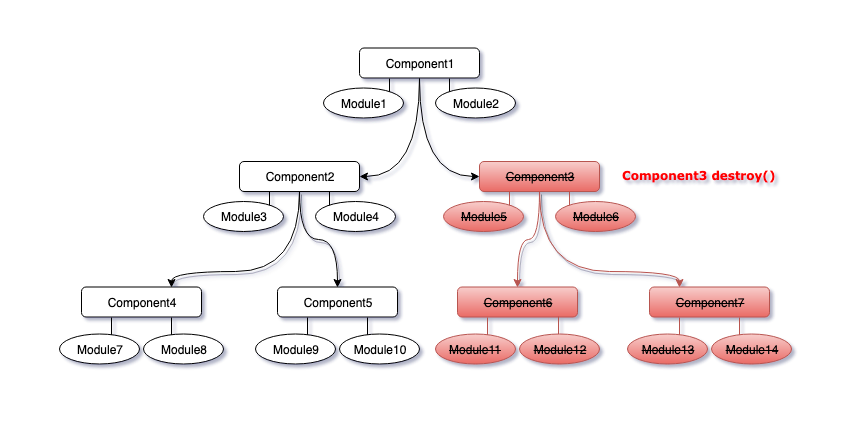

The diagram above was exported from draw.io. Its source (the exported page's mxGraphModel, read from the mxfile embedded in the PNG):
<mxGraphModel dx="1186" dy="1826" grid="1" gridSize="10" guides="1" tooltips="1" connect="1" arrows="1" fold="1" page="1" pageScale="1" pageWidth="850" pageHeight="1100" math="0" shadow="1">
  <root>
    <mxCell id="0" />
    <mxCell id="1" parent="0" />
    <mxCell id="gxmfdeqYCGpD0BLjBaJc-17" style="edgeStyle=orthogonalEdgeStyle;orthogonalLoop=1;jettySize=auto;html=1;exitX=0.5;exitY=1;exitDx=0;exitDy=0;entryX=1;entryY=0.5;entryDx=0;entryDy=0;curved=1;" parent="1" source="gxmfdeqYCGpD0BLjBaJc-1" target="gxmfdeqYCGpD0BLjBaJc-19" edge="1">
      <mxGeometry relative="1" as="geometry">
        <mxPoint x="364" y="151.5" as="targetPoint" />
      </mxGeometry>
    </mxCell>
    <mxCell id="gxmfdeqYCGpD0BLjBaJc-1" value="Component1" style="rounded=1;whiteSpace=wrap;html=1;" parent="1" vertex="1">
      <mxGeometry x="359" y="46.5" width="120" height="30" as="geometry" />
    </mxCell>
    <mxCell id="gxmfdeqYCGpD0BLjBaJc-18" style="edgeStyle=orthogonalEdgeStyle;curved=1;orthogonalLoop=1;jettySize=auto;html=1;exitX=0.5;exitY=1;exitDx=0;exitDy=0;entryX=0;entryY=0.5;entryDx=0;entryDy=0;" parent="1" source="gxmfdeqYCGpD0BLjBaJc-1" target="gxmfdeqYCGpD0BLjBaJc-24" edge="1">
      <mxGeometry relative="1" as="geometry">
        <mxPoint x="484" y="151.5" as="targetPoint" />
      </mxGeometry>
    </mxCell>
    <mxCell id="gxmfdeqYCGpD0BLjBaJc-10" style="edgeStyle=orthogonalEdgeStyle;rounded=0;orthogonalLoop=1;jettySize=auto;html=1;exitX=1;exitY=0;exitDx=0;exitDy=0;entryX=0.25;entryY=1;entryDx=0;entryDy=0;endArrow=none;endFill=0;" parent="1" source="gxmfdeqYCGpD0BLjBaJc-4" target="gxmfdeqYCGpD0BLjBaJc-1" edge="1">
      <mxGeometry relative="1" as="geometry" />
    </mxCell>
    <mxCell id="gxmfdeqYCGpD0BLjBaJc-4" value="Module1" style="ellipse;whiteSpace=wrap;html=1;" parent="1" vertex="1">
      <mxGeometry x="323" y="86.5" width="80" height="30" as="geometry" />
    </mxCell>
    <mxCell id="gxmfdeqYCGpD0BLjBaJc-11" style="edgeStyle=orthogonalEdgeStyle;rounded=0;orthogonalLoop=1;jettySize=auto;html=1;exitX=0;exitY=0;exitDx=0;exitDy=0;entryX=0.75;entryY=1;entryDx=0;entryDy=0;endArrow=none;endFill=0;" parent="1" source="gxmfdeqYCGpD0BLjBaJc-5" target="gxmfdeqYCGpD0BLjBaJc-1" edge="1">
      <mxGeometry relative="1" as="geometry" />
    </mxCell>
    <mxCell id="gxmfdeqYCGpD0BLjBaJc-5" value="Module2" style="ellipse;whiteSpace=wrap;html=1;" parent="1" vertex="1">
      <mxGeometry x="435" y="86.5" width="80" height="30" as="geometry" />
    </mxCell>
    <mxCell id="gxmfdeqYCGpD0BLjBaJc-55" style="edgeStyle=orthogonalEdgeStyle;orthogonalLoop=1;jettySize=auto;html=1;exitX=0.5;exitY=1;exitDx=0;exitDy=0;entryX=0.5;entryY=0;entryDx=0;entryDy=0;shadow=1;strokeColor=none;curved=1;" parent="1" source="gxmfdeqYCGpD0BLjBaJc-19" target="gxmfdeqYCGpD0BLjBaJc-44" edge="1">
      <mxGeometry relative="1" as="geometry" />
    </mxCell>
    <mxCell id="gxmfdeqYCGpD0BLjBaJc-19" value="Component2" style="rounded=1;whiteSpace=wrap;html=1;" parent="1" vertex="1">
      <mxGeometry x="239" y="160" width="120" height="30" as="geometry" />
    </mxCell>
    <mxCell id="gxmfdeqYCGpD0BLjBaJc-20" style="edgeStyle=orthogonalEdgeStyle;rounded=0;orthogonalLoop=1;jettySize=auto;html=1;exitX=1;exitY=0;exitDx=0;exitDy=0;entryX=0.25;entryY=1;entryDx=0;entryDy=0;endArrow=none;endFill=0;" parent="1" source="gxmfdeqYCGpD0BLjBaJc-21" target="gxmfdeqYCGpD0BLjBaJc-19" edge="1">
      <mxGeometry relative="1" as="geometry" />
    </mxCell>
    <mxCell id="gxmfdeqYCGpD0BLjBaJc-21" value="Module3" style="ellipse;whiteSpace=wrap;html=1;" parent="1" vertex="1">
      <mxGeometry x="203" y="200" width="80" height="30" as="geometry" />
    </mxCell>
    <mxCell id="gxmfdeqYCGpD0BLjBaJc-22" style="edgeStyle=orthogonalEdgeStyle;rounded=0;orthogonalLoop=1;jettySize=auto;html=1;exitX=0;exitY=0;exitDx=0;exitDy=0;entryX=0.75;entryY=1;entryDx=0;entryDy=0;endArrow=none;endFill=0;" parent="1" source="gxmfdeqYCGpD0BLjBaJc-23" target="gxmfdeqYCGpD0BLjBaJc-19" edge="1">
      <mxGeometry relative="1" as="geometry" />
    </mxCell>
    <mxCell id="gxmfdeqYCGpD0BLjBaJc-23" value="Module4" style="ellipse;whiteSpace=wrap;html=1;" parent="1" vertex="1">
      <mxGeometry x="315" y="200" width="80" height="30" as="geometry" />
    </mxCell>
    <mxCell id="gxmfdeqYCGpD0BLjBaJc-24" value="&lt;strike&gt;Component3&lt;/strike&gt;" style="rounded=1;whiteSpace=wrap;html=1;fillColor=#f8cecc;strokeColor=#b85450;gradientColor=#ea6b66;" parent="1" vertex="1">
      <mxGeometry x="479" y="160" width="120" height="30" as="geometry" />
    </mxCell>
    <mxCell id="gxmfdeqYCGpD0BLjBaJc-25" style="edgeStyle=orthogonalEdgeStyle;rounded=0;orthogonalLoop=1;jettySize=auto;html=1;exitX=1;exitY=0;exitDx=0;exitDy=0;entryX=0.25;entryY=1;entryDx=0;entryDy=0;endArrow=none;endFill=0;fillColor=#f8cecc;strokeColor=#b85450;gradientColor=#ea6b66;" parent="1" source="gxmfdeqYCGpD0BLjBaJc-26" target="gxmfdeqYCGpD0BLjBaJc-24" edge="1">
      <mxGeometry relative="1" as="geometry" />
    </mxCell>
    <mxCell id="gxmfdeqYCGpD0BLjBaJc-26" value="&lt;strike&gt;Module5&lt;/strike&gt;" style="ellipse;whiteSpace=wrap;html=1;fillColor=#f8cecc;strokeColor=#b85450;gradientColor=#ea6b66;" parent="1" vertex="1">
      <mxGeometry x="443" y="200" width="80" height="30" as="geometry" />
    </mxCell>
    <mxCell id="gxmfdeqYCGpD0BLjBaJc-27" style="edgeStyle=orthogonalEdgeStyle;rounded=0;orthogonalLoop=1;jettySize=auto;html=1;exitX=0;exitY=0;exitDx=0;exitDy=0;entryX=0.75;entryY=1;entryDx=0;entryDy=0;endArrow=none;endFill=0;fillColor=#f8cecc;strokeColor=#b85450;gradientColor=#ea6b66;" parent="1" source="gxmfdeqYCGpD0BLjBaJc-28" target="gxmfdeqYCGpD0BLjBaJc-24" edge="1">
      <mxGeometry relative="1" as="geometry" />
    </mxCell>
    <mxCell id="gxmfdeqYCGpD0BLjBaJc-28" value="&lt;strike&gt;Module6&lt;/strike&gt;" style="ellipse;whiteSpace=wrap;html=1;fillColor=#f8cecc;strokeColor=#b85450;gradientColor=#ea6b66;" parent="1" vertex="1">
      <mxGeometry x="555" y="200" width="80" height="30" as="geometry" />
    </mxCell>
    <mxCell id="gxmfdeqYCGpD0BLjBaJc-75" style="edgeStyle=orthogonalEdgeStyle;curved=1;orthogonalLoop=1;jettySize=auto;html=1;exitX=0.5;exitY=1;exitDx=0;exitDy=0;entryX=0.75;entryY=0;entryDx=0;entryDy=0;shadow=1;" parent="1" source="gxmfdeqYCGpD0BLjBaJc-19" target="gxmfdeqYCGpD0BLjBaJc-29" edge="1">
      <mxGeometry relative="1" as="geometry">
        <Array as="points">
          <mxPoint x="299" y="270" />
          <mxPoint x="171" y="270" />
        </Array>
      </mxGeometry>
    </mxCell>
    <mxCell id="gxmfdeqYCGpD0BLjBaJc-29" value="Component4" style="rounded=1;whiteSpace=wrap;html=1;" parent="1" vertex="1">
      <mxGeometry x="81" y="285.5" width="120" height="30" as="geometry" />
    </mxCell>
    <mxCell id="gxmfdeqYCGpD0BLjBaJc-30" style="edgeStyle=orthogonalEdgeStyle;rounded=0;orthogonalLoop=1;jettySize=auto;html=1;exitX=1;exitY=0;exitDx=0;exitDy=0;entryX=0.25;entryY=1;entryDx=0;entryDy=0;endArrow=none;endFill=0;" parent="1" source="gxmfdeqYCGpD0BLjBaJc-31" target="gxmfdeqYCGpD0BLjBaJc-29" edge="1">
      <mxGeometry relative="1" as="geometry" />
    </mxCell>
    <mxCell id="gxmfdeqYCGpD0BLjBaJc-31" value="Module7" style="ellipse;whiteSpace=wrap;html=1;" parent="1" vertex="1">
      <mxGeometry x="59" y="332.5" width="80" height="30" as="geometry" />
    </mxCell>
    <mxCell id="gxmfdeqYCGpD0BLjBaJc-32" style="edgeStyle=orthogonalEdgeStyle;rounded=0;orthogonalLoop=1;jettySize=auto;html=1;exitX=0;exitY=0;exitDx=0;exitDy=0;entryX=0.75;entryY=1;entryDx=0;entryDy=0;endArrow=none;endFill=0;" parent="1" source="gxmfdeqYCGpD0BLjBaJc-33" target="gxmfdeqYCGpD0BLjBaJc-29" edge="1">
      <mxGeometry relative="1" as="geometry" />
    </mxCell>
    <mxCell id="gxmfdeqYCGpD0BLjBaJc-33" value="Module8" style="ellipse;whiteSpace=wrap;html=1;" parent="1" vertex="1">
      <mxGeometry x="143" y="332.5" width="80" height="30" as="geometry" />
    </mxCell>
    <mxCell id="gxmfdeqYCGpD0BLjBaJc-70" style="edgeStyle=orthogonalEdgeStyle;curved=1;orthogonalLoop=1;jettySize=auto;html=1;exitX=0.5;exitY=1;exitDx=0;exitDy=0;entryX=0.5;entryY=0;entryDx=0;entryDy=0;shadow=1;fillColor=#f8cecc;strokeColor=#b85450;gradientColor=#ea6b66;" parent="1" source="gxmfdeqYCGpD0BLjBaJc-24" target="gxmfdeqYCGpD0BLjBaJc-34" edge="1">
      <mxGeometry relative="1" as="geometry" />
    </mxCell>
    <mxCell id="gxmfdeqYCGpD0BLjBaJc-34" value="&lt;strike&gt;Component6&lt;/strike&gt;" style="rounded=1;whiteSpace=wrap;html=1;fillColor=#f8cecc;strokeColor=#b85450;gradientColor=#ea6b66;" parent="1" vertex="1">
      <mxGeometry x="457" y="285.5" width="120" height="30" as="geometry" />
    </mxCell>
    <mxCell id="gxmfdeqYCGpD0BLjBaJc-35" style="edgeStyle=orthogonalEdgeStyle;rounded=0;orthogonalLoop=1;jettySize=auto;html=1;exitX=1;exitY=0;exitDx=0;exitDy=0;entryX=0.25;entryY=1;entryDx=0;entryDy=0;endArrow=none;endFill=0;fillColor=#f8cecc;strokeColor=#b85450;gradientColor=#ea6b66;" parent="1" source="gxmfdeqYCGpD0BLjBaJc-36" target="gxmfdeqYCGpD0BLjBaJc-34" edge="1">
      <mxGeometry relative="1" as="geometry" />
    </mxCell>
    <mxCell id="gxmfdeqYCGpD0BLjBaJc-36" value="&lt;strike&gt;Module11&lt;/strike&gt;" style="ellipse;whiteSpace=wrap;html=1;fillColor=#f8cecc;strokeColor=#b85450;gradientColor=#ea6b66;" parent="1" vertex="1">
      <mxGeometry x="435" y="332.5" width="80" height="30" as="geometry" />
    </mxCell>
    <mxCell id="rTaV4AirEyG_lDeZ_-9L-1" style="edgeStyle=orthogonalEdgeStyle;rounded=0;orthogonalLoop=1;jettySize=auto;html=1;exitX=0.5;exitY=0;exitDx=0;exitDy=0;entryX=0.842;entryY=0.983;entryDx=0;entryDy=0;entryPerimeter=0;endArrow=none;endFill=0;fillColor=#f8cecc;strokeColor=#b85450;gradientColor=#ea6b66;" edge="1" parent="1" source="gxmfdeqYCGpD0BLjBaJc-38" target="gxmfdeqYCGpD0BLjBaJc-34">
      <mxGeometry relative="1" as="geometry" />
    </mxCell>
    <mxCell id="gxmfdeqYCGpD0BLjBaJc-38" value="&lt;strike&gt;Module12&lt;/strike&gt;" style="ellipse;whiteSpace=wrap;html=1;fillColor=#f8cecc;strokeColor=#b85450;gradientColor=#ea6b66;" parent="1" vertex="1">
      <mxGeometry x="519" y="332.5" width="80" height="30" as="geometry" />
    </mxCell>
    <mxCell id="gxmfdeqYCGpD0BLjBaJc-69" style="edgeStyle=orthogonalEdgeStyle;curved=1;orthogonalLoop=1;jettySize=auto;html=1;exitX=0.5;exitY=1;exitDx=0;exitDy=0;entryX=0.5;entryY=0;entryDx=0;entryDy=0;shadow=1;" parent="1" source="gxmfdeqYCGpD0BLjBaJc-19" target="gxmfdeqYCGpD0BLjBaJc-44" edge="1">
      <mxGeometry relative="1" as="geometry" />
    </mxCell>
    <mxCell id="gxmfdeqYCGpD0BLjBaJc-44" value="Component5" style="rounded=1;whiteSpace=wrap;html=1;" parent="1" vertex="1">
      <mxGeometry x="277" y="285.5" width="120" height="30" as="geometry" />
    </mxCell>
    <mxCell id="gxmfdeqYCGpD0BLjBaJc-45" style="edgeStyle=orthogonalEdgeStyle;rounded=0;orthogonalLoop=1;jettySize=auto;html=1;exitX=1;exitY=0;exitDx=0;exitDy=0;entryX=0.25;entryY=1;entryDx=0;entryDy=0;endArrow=none;endFill=0;" parent="1" source="gxmfdeqYCGpD0BLjBaJc-46" target="gxmfdeqYCGpD0BLjBaJc-44" edge="1">
      <mxGeometry relative="1" as="geometry" />
    </mxCell>
    <mxCell id="gxmfdeqYCGpD0BLjBaJc-46" value="Module9" style="ellipse;whiteSpace=wrap;html=1;" parent="1" vertex="1">
      <mxGeometry x="255" y="332.5" width="80" height="30" as="geometry" />
    </mxCell>
    <mxCell id="gxmfdeqYCGpD0BLjBaJc-47" style="edgeStyle=orthogonalEdgeStyle;rounded=0;orthogonalLoop=1;jettySize=auto;html=1;exitX=0;exitY=0;exitDx=0;exitDy=0;entryX=0.75;entryY=1;entryDx=0;entryDy=0;endArrow=none;endFill=0;" parent="1" source="gxmfdeqYCGpD0BLjBaJc-48" target="gxmfdeqYCGpD0BLjBaJc-44" edge="1">
      <mxGeometry relative="1" as="geometry" />
    </mxCell>
    <mxCell id="gxmfdeqYCGpD0BLjBaJc-48" value="Module10" style="ellipse;whiteSpace=wrap;html=1;" parent="1" vertex="1">
      <mxGeometry x="339" y="332.5" width="80" height="30" as="geometry" />
    </mxCell>
    <mxCell id="gxmfdeqYCGpD0BLjBaJc-74" style="edgeStyle=orthogonalEdgeStyle;curved=1;orthogonalLoop=1;jettySize=auto;html=1;exitX=0.5;exitY=1;exitDx=0;exitDy=0;entryX=0.25;entryY=0;entryDx=0;entryDy=0;shadow=1;fillColor=#f8cecc;strokeColor=#b85450;gradientColor=#ea6b66;" parent="1" source="gxmfdeqYCGpD0BLjBaJc-24" target="gxmfdeqYCGpD0BLjBaJc-49" edge="1">
      <mxGeometry relative="1" as="geometry">
        <Array as="points">
          <mxPoint x="539" y="270" />
          <mxPoint x="679" y="270" />
        </Array>
      </mxGeometry>
    </mxCell>
    <mxCell id="gxmfdeqYCGpD0BLjBaJc-49" value="&lt;strike&gt;Component7&lt;/strike&gt;" style="rounded=1;whiteSpace=wrap;html=1;fillColor=#f8cecc;strokeColor=#b85450;gradientColor=#ea6b66;" parent="1" vertex="1">
      <mxGeometry x="649" y="285.5" width="120" height="30" as="geometry" />
    </mxCell>
    <mxCell id="gxmfdeqYCGpD0BLjBaJc-50" style="edgeStyle=orthogonalEdgeStyle;rounded=0;orthogonalLoop=1;jettySize=auto;html=1;exitX=1;exitY=0;exitDx=0;exitDy=0;entryX=0.25;entryY=1;entryDx=0;entryDy=0;endArrow=none;endFill=0;fillColor=#f8cecc;strokeColor=#b85450;gradientColor=#ea6b66;" parent="1" source="gxmfdeqYCGpD0BLjBaJc-51" target="gxmfdeqYCGpD0BLjBaJc-49" edge="1">
      <mxGeometry relative="1" as="geometry" />
    </mxCell>
    <mxCell id="gxmfdeqYCGpD0BLjBaJc-51" value="&lt;strike&gt;Module13&lt;/strike&gt;" style="ellipse;whiteSpace=wrap;html=1;fillColor=#f8cecc;strokeColor=#b85450;gradientColor=#ea6b66;" parent="1" vertex="1">
      <mxGeometry x="627" y="332.5" width="80" height="30" as="geometry" />
    </mxCell>
    <mxCell id="gxmfdeqYCGpD0BLjBaJc-52" style="edgeStyle=orthogonalEdgeStyle;rounded=0;orthogonalLoop=1;jettySize=auto;html=1;exitX=0;exitY=0;exitDx=0;exitDy=0;entryX=0.75;entryY=1;entryDx=0;entryDy=0;endArrow=none;endFill=0;fillColor=#f8cecc;strokeColor=#b85450;gradientColor=#ea6b66;" parent="1" source="gxmfdeqYCGpD0BLjBaJc-53" target="gxmfdeqYCGpD0BLjBaJc-49" edge="1">
      <mxGeometry relative="1" as="geometry" />
    </mxCell>
    <mxCell id="gxmfdeqYCGpD0BLjBaJc-53" value="&lt;strike&gt;Module14&lt;/strike&gt;" style="ellipse;whiteSpace=wrap;html=1;fillColor=#f8cecc;strokeColor=#b85450;gradientColor=#ea6b66;" parent="1" vertex="1">
      <mxGeometry x="711" y="332.5" width="80" height="30" as="geometry" />
    </mxCell>
    <mxCell id="rTaV4AirEyG_lDeZ_-9L-2" value="" style="endArrow=none;html=1;fillColor=none;rounded=0;strokeColor=none;" edge="1" parent="1">
      <mxGeometry width="50" height="50" relative="1" as="geometry">
        <mxPoint y="410" as="sourcePoint" />
        <mxPoint x="850" y="410" as="targetPoint" />
      </mxGeometry>
    </mxCell>
    <mxCell id="rTaV4AirEyG_lDeZ_-9L-3" value="" style="endArrow=none;html=1;fillColor=none;rounded=0;strokeColor=none;" edge="1" parent="1">
      <mxGeometry width="50" height="50" relative="1" as="geometry">
        <mxPoint y="-1" as="sourcePoint" />
        <mxPoint x="850" y="-1" as="targetPoint" />
      </mxGeometry>
    </mxCell>
    <mxCell id="rTaV4AirEyG_lDeZ_-9L-6" value="&lt;font face=&quot;Verdana&quot; color=&quot;#ff0000&quot;&gt;&lt;b&gt;Component3 destroy()&lt;/b&gt;&lt;/font&gt;" style="text;html=1;resizable=0;points=[];autosize=1;align=left;verticalAlign=top;spacingTop=-4;" vertex="1" parent="1">
      <mxGeometry x="620" y="165" width="170" height="20" as="geometry" />
    </mxCell>
  </root>
</mxGraphModel>